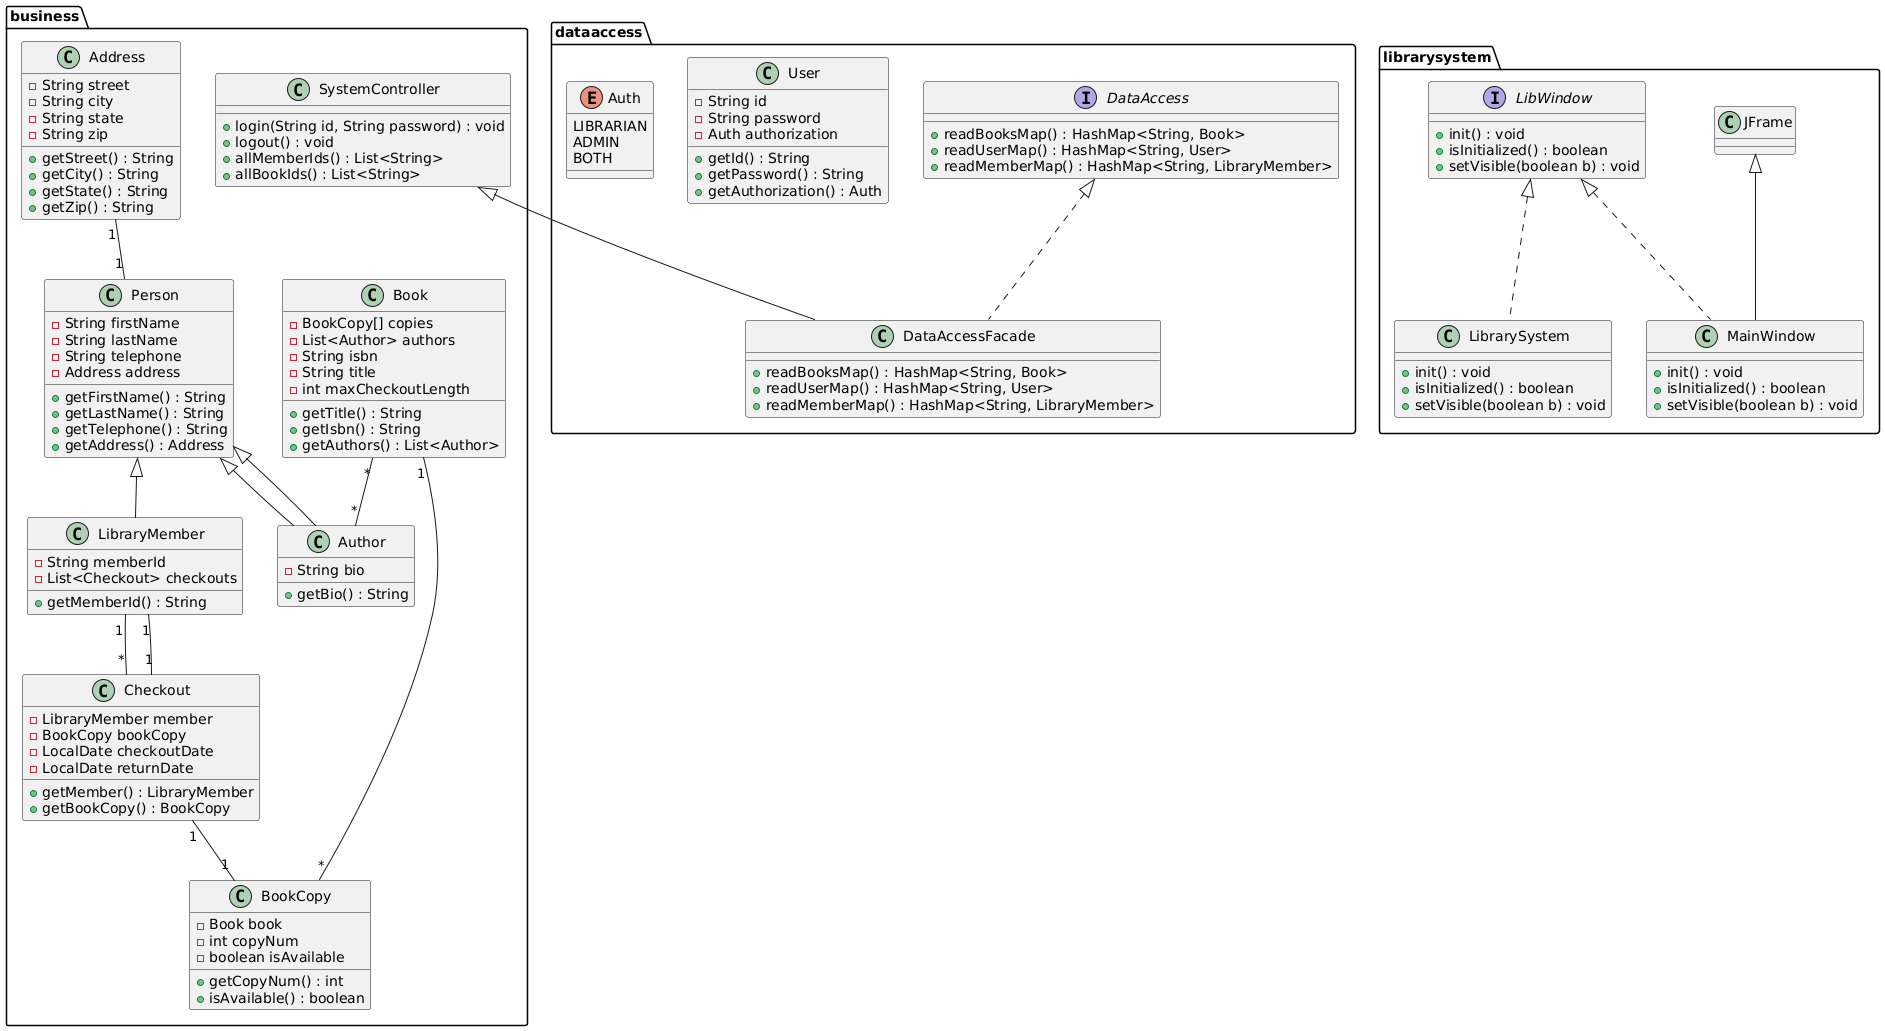

The diagram above was rendered by PlantUML. Its source (embedded in the PNG):
@startuml
package business {
  class Address {
   - String street
   - String city
   - String state
   - String zip
   + getStreet() : String
   + getCity() : String
   + getState() : String
   + getZip() : String
  }

  class Person {
   - String firstName
   - String lastName
   - String telephone
   - Address address
   + getFirstName() : String
   + getLastName() : String
   + getTelephone() : String
   + getAddress() : Address
  }

  class Author extends Person {
   - String bio
   + getBio() : String
  }

  class Book {
   - BookCopy[] copies
   - List<Author> authors
   - String isbn
   - String title
   - int maxCheckoutLength
   + getTitle() : String
   + getIsbn() : String
   + getAuthors() : List<Author>
  }

  class BookCopy {
   - Book book
   - int copyNum
   - boolean isAvailable
   + getCopyNum() : int
   + isAvailable() : boolean
  }

  class LibraryMember extends Person {
   - String memberId
   - List<Checkout> checkouts
   + getMemberId() : String
  }

  class Checkout {
   - LibraryMember member
   - BookCopy bookCopy
   - LocalDate checkoutDate
   - LocalDate returnDate
   + getMember() : LibraryMember
   + getBookCopy() : BookCopy
  }

  class SystemController {
   + login(String id, String password) : void
   + logout() : void
   + allMemberIds() : List<String>
   + allBookIds() : List<String>
  }
}

package dataaccess {
  enum Auth {
   LIBRARIAN
   ADMIN
   BOTH
  }

  class User {
   - String id
   - String password
   - Auth authorization
   + getId() : String
   + getPassword() : String
   + getAuthorization() : Auth
  }

  interface DataAccess {
   + readBooksMap() : HashMap<String, Book>
   + readUserMap() : HashMap<String, User>
   + readMemberMap() : HashMap<String, LibraryMember>
  }

  class DataAccessFacade implements DataAccess {
   + readBooksMap() : HashMap<String, Book>
   + readUserMap() : HashMap<String, User>
   + readMemberMap() : HashMap<String, LibraryMember>
  }
}

package librarysystem {
  interface LibWindow {
   + init() : void
   + isInitialized() : boolean
   + setVisible(boolean b) : void
  }

  class LibrarySystem implements LibWindow {
   + init() : void
   + isInitialized() : boolean
   + setVisible(boolean b) : void
  }

  class MainWindow extends JFrame implements LibWindow {
   + init() : void
   + isInitialized() : boolean
   + setVisible(boolean b) : void
  }
}

Address "1" -- "1" Person
Person <|-- Author
LibraryMember "1" -- "*" Checkout
Book "1" -- "*" BookCopy
Book "*" -- "*" Author
Checkout "1" -- "1" BookCopy
Checkout "1" -- "1" LibraryMember
SystemController <|-- DataAccessFacade
@enduml